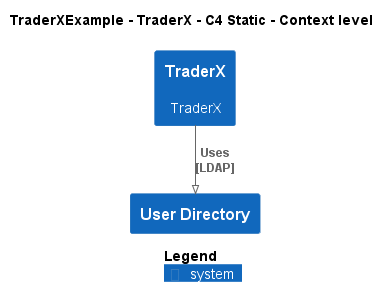

The diagram above was rendered by PlantUML. Its source (embedded in the PNG):
@startuml
!pragma layout smetana
!include ..\..\..\.c4s\C4_Context.puml

AddElementTag("c4interflow:lifecycle:new", $bgColor=green, $fontColor=#ffffff, $borderColor=green, $shadowing="False")
AddElementTag("c4interflow:lifecycle:changed", $bgColor=orange, $fontColor=#ffffff, $borderColor=orange, $shadowing="False")
AddElementTag("c4interflow:lifecycle:removed", $bgColor=red, $fontColor=#ffffff, $borderColor=red, $shadowing="False")

AddRelTag("c4interflow:lifecycle:new", $textColor=green, $lineColor=green)
AddRelTag("c4interflow:lifecycle:changed", $textColor=orange, $lineColor=orange)
AddRelTag("c4interflow:lifecycle:removed", $textColor=red, $lineColor=red)

SHOW_PERSON_PORTRAIT()
LAYOUT_TOP_DOWN()

skinparam linetype polyline

title TraderXExample - TraderX - C4 Static - Context level

System(TraderXExample.SoftwareSystems.TraderX, "TraderX", "TraderX")
System(TraderXExample.SoftwareSystems.UserDirectory, "User Directory", "")

Rel(TraderXExample.SoftwareSystems.TraderX, TraderXExample.SoftwareSystems.UserDirectory, "Uses\n[LDAP]", $tags='protocol:ldap')


SHOW_LEGEND()
@enduml